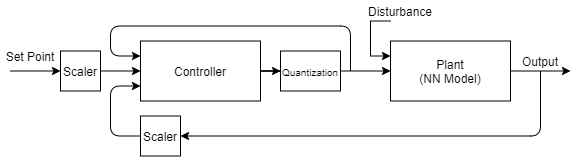

The diagram above was exported from draw.io. Its source (the exported page's mxGraphModel, read from the mxfile embedded in the PNG):
<mxGraphModel dx="1420" dy="823" grid="1" gridSize="10" guides="1" tooltips="1" connect="1" arrows="1" fold="1" page="1" pageScale="1" pageWidth="850" pageHeight="1100" math="0" shadow="0">
  <root>
    <mxCell id="0" />
    <mxCell id="1" parent="0" />
    <mxCell id="2" value="Scaler" style="rounded=0;whiteSpace=wrap;html=1;" vertex="1" parent="1">
      <mxGeometry x="1865" y="452.5" width="40" height="40" as="geometry" />
    </mxCell>
    <mxCell id="3" value="Scaler" style="rounded=0;whiteSpace=wrap;html=1;" vertex="1" parent="1">
      <mxGeometry x="1945" y="517.5" width="40" height="40" as="geometry" />
    </mxCell>
    <mxCell id="4" value="" style="edgeStyle=orthogonalEdgeStyle;rounded=0;orthogonalLoop=1;jettySize=auto;html=1;exitX=1;exitY=0.5;exitDx=0;exitDy=0;" edge="1" source="5" target="10" parent="1">
      <mxGeometry relative="1" as="geometry">
        <mxPoint x="2085" y="472.5" as="sourcePoint" />
      </mxGeometry>
    </mxCell>
    <mxCell id="5" value="Controller" style="rounded=0;whiteSpace=wrap;html=1;" vertex="1" parent="1">
      <mxGeometry x="1945" y="442.5" width="120" height="60" as="geometry" />
    </mxCell>
    <mxCell id="6" value="Plant&lt;br&gt;(NN Model)" style="rounded=0;whiteSpace=wrap;html=1;" vertex="1" parent="1">
      <mxGeometry x="2195" y="442.5" width="120" height="60" as="geometry" />
    </mxCell>
    <mxCell id="7" value="" style="endArrow=classic;html=1;entryX=0;entryY=0.75;entryDx=0;entryDy=0;exitX=0;exitY=0.5;exitDx=0;exitDy=0;" edge="1" source="3" target="5" parent="1">
      <mxGeometry width="50" height="50" relative="1" as="geometry">
        <mxPoint x="1955" y="517.5" as="sourcePoint" />
        <mxPoint x="1890" y="487.5" as="targetPoint" />
        <Array as="points">
          <mxPoint x="1915" y="537.5" />
          <mxPoint x="1915" y="487.5" />
        </Array>
      </mxGeometry>
    </mxCell>
    <mxCell id="8" value="" style="group" vertex="1" connectable="0" parent="1">
      <mxGeometry x="1872" y="457.5" width="33" height="30" as="geometry" />
    </mxCell>
    <mxCell id="9" value="" style="edgeStyle=orthogonalEdgeStyle;rounded=0;orthogonalLoop=1;jettySize=auto;html=1;entryX=0;entryY=0.5;entryDx=0;entryDy=0;" edge="1" source="10" target="6" parent="1">
      <mxGeometry relative="1" as="geometry">
        <mxPoint x="2205" y="512.5" as="targetPoint" />
      </mxGeometry>
    </mxCell>
    <mxCell id="10" value="&lt;span style=&quot;font-size: 10px&quot;&gt;Quantization&lt;/span&gt;" style="rounded=0;whiteSpace=wrap;html=1;" vertex="1" parent="1">
      <mxGeometry x="2085" y="452.5" width="60" height="40" as="geometry" />
    </mxCell>
    <mxCell id="11" style="edgeStyle=orthogonalEdgeStyle;rounded=0;orthogonalLoop=1;jettySize=auto;html=1;entryX=0;entryY=0.25;entryDx=0;entryDy=0;" edge="1" target="6" parent="1">
      <mxGeometry relative="1" as="geometry">
        <mxPoint x="2195" y="422.5" as="sourcePoint" />
        <Array as="points">
          <mxPoint x="2175" y="457.5" />
        </Array>
      </mxGeometry>
    </mxCell>
    <mxCell id="12" value="Disturbance" style="text;html=1;strokeColor=none;fillColor=none;align=center;verticalAlign=middle;whiteSpace=wrap;rounded=0;" vertex="1" parent="1">
      <mxGeometry x="2185" y="402.5" width="40" height="20" as="geometry" />
    </mxCell>
    <mxCell id="13" value="Set Point" style="text;html=1;strokeColor=none;fillColor=none;align=center;verticalAlign=middle;whiteSpace=wrap;rounded=0;" vertex="1" parent="1">
      <mxGeometry x="1805" y="447.5" width="60" height="20" as="geometry" />
    </mxCell>
    <mxCell id="14" value="Output" style="text;html=1;strokeColor=none;fillColor=none;align=center;verticalAlign=middle;whiteSpace=wrap;rounded=0;" vertex="1" parent="1">
      <mxGeometry x="2325" y="452.5" width="40" height="20" as="geometry" />
    </mxCell>
    <mxCell id="15" style="edgeStyle=orthogonalEdgeStyle;rounded=0;orthogonalLoop=1;jettySize=auto;html=1;entryX=0;entryY=0.5;entryDx=0;entryDy=0;exitX=1;exitY=0.5;exitDx=0;exitDy=0;" edge="1" source="2" target="5" parent="1">
      <mxGeometry relative="1" as="geometry">
        <mxPoint x="1905" y="472.5" as="sourcePoint" />
        <mxPoint x="1935" y="472.5" as="targetPoint" />
      </mxGeometry>
    </mxCell>
    <mxCell id="16" value="" style="endArrow=classic;html=1;entryX=0;entryY=0.25;entryDx=0;entryDy=0;" edge="1" target="5" parent="1">
      <mxGeometry width="50" height="50" relative="1" as="geometry">
        <mxPoint x="2155" y="472.5" as="sourcePoint" />
        <mxPoint x="2085" y="422.5" as="targetPoint" />
        <Array as="points">
          <mxPoint x="2155" y="427.5" />
          <mxPoint x="1915" y="427.5" />
          <mxPoint x="1915" y="457.5" />
        </Array>
      </mxGeometry>
    </mxCell>
    <mxCell id="17" value="" style="endArrow=classic;html=1;exitX=1;exitY=0.5;exitDx=0;exitDy=0;" edge="1" source="6" parent="1">
      <mxGeometry width="50" height="50" relative="1" as="geometry">
        <mxPoint x="2325" y="472.5000000000001" as="sourcePoint" />
        <mxPoint x="2375" y="472.49999999999955" as="targetPoint" />
      </mxGeometry>
    </mxCell>
    <mxCell id="18" value="" style="endArrow=classic;html=1;entryX=1;entryY=0.5;entryDx=0;entryDy=0;" edge="1" target="3" parent="1">
      <mxGeometry width="50" height="50" relative="1" as="geometry">
        <mxPoint x="2345" y="472.5" as="sourcePoint" />
        <mxPoint x="1985" y="532.4999999999999" as="targetPoint" />
        <Array as="points">
          <mxPoint x="2345" y="537.5" />
        </Array>
      </mxGeometry>
    </mxCell>
    <mxCell id="19" value="" style="endArrow=classic;html=1;entryX=0;entryY=0.5;entryDx=0;entryDy=0;" edge="1" target="2" parent="1">
      <mxGeometry width="50" height="50" relative="1" as="geometry">
        <mxPoint x="1815" y="472.5" as="sourcePoint" />
        <mxPoint x="2135" y="357.5" as="targetPoint" />
      </mxGeometry>
    </mxCell>
  </root>
</mxGraphModel>